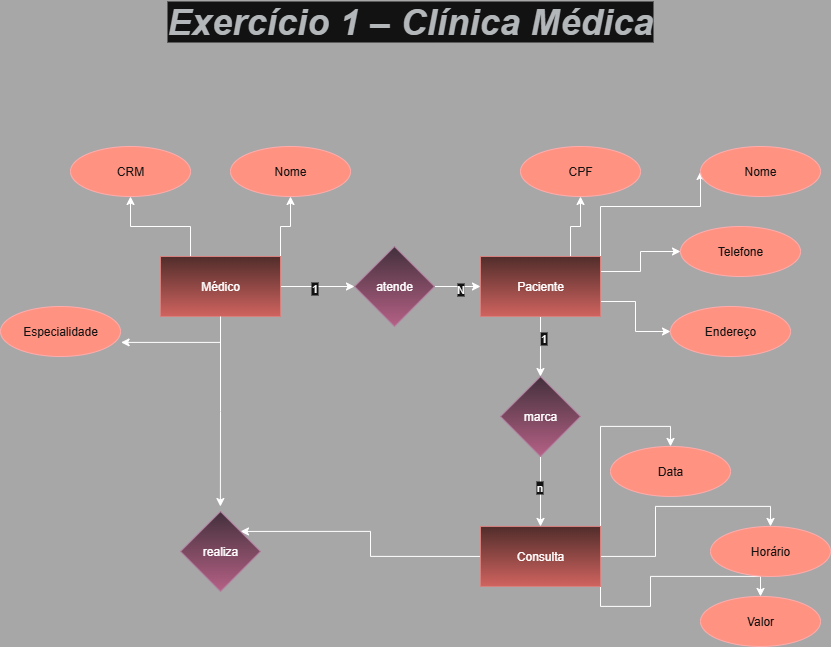

The diagram above was exported from draw.io. Its source (the exported page's mxGraphModel, read from the mxfile embedded in the PNG):
<mxGraphModel dx="1042" dy="1731" grid="1" gridSize="10" guides="1" tooltips="1" connect="1" arrows="1" fold="1" page="1" pageScale="1" pageWidth="827" pageHeight="1169" background="light-dark(#FFFFFF,#A7A7A7)" math="0" shadow="0">
  <root>
    <mxCell id="0" />
    <mxCell id="1" parent="0" />
    <mxCell id="bfLUwjDYlF3YONjIam4O-3" style="edgeStyle=orthogonalEdgeStyle;rounded=0;orthogonalLoop=1;jettySize=auto;html=1;exitX=0.25;exitY=0;exitDx=0;exitDy=0;entryX=0.5;entryY=1;entryDx=0;entryDy=0;" parent="1" source="bfLUwjDYlF3YONjIam4O-1" target="bfLUwjDYlF3YONjIam4O-2" edge="1">
      <mxGeometry relative="1" as="geometry" />
    </mxCell>
    <mxCell id="bfLUwjDYlF3YONjIam4O-7" style="edgeStyle=orthogonalEdgeStyle;rounded=0;orthogonalLoop=1;jettySize=auto;html=1;exitX=1;exitY=0;exitDx=0;exitDy=0;entryX=0.5;entryY=1;entryDx=0;entryDy=0;" parent="1" source="bfLUwjDYlF3YONjIam4O-1" target="bfLUwjDYlF3YONjIam4O-6" edge="1">
      <mxGeometry relative="1" as="geometry" />
    </mxCell>
    <mxCell id="bfLUwjDYlF3YONjIam4O-25" style="edgeStyle=orthogonalEdgeStyle;rounded=0;orthogonalLoop=1;jettySize=auto;html=1;exitX=1;exitY=0.5;exitDx=0;exitDy=0;entryX=0;entryY=0.5;entryDx=0;entryDy=0;" parent="1" source="bfLUwjDYlF3YONjIam4O-1" target="bfLUwjDYlF3YONjIam4O-9" edge="1">
      <mxGeometry relative="1" as="geometry" />
    </mxCell>
    <mxCell id="bfLUwjDYlF3YONjIam4O-27" value="1" style="edgeLabel;html=1;align=center;verticalAlign=middle;resizable=0;points=[];" parent="bfLUwjDYlF3YONjIam4O-25" connectable="0" vertex="1">
      <mxGeometry x="-0.1113" y="-1" relative="1" as="geometry">
        <mxPoint as="offset" />
      </mxGeometry>
    </mxCell>
    <mxCell id="kFKGAUW_SAhRYvFQvvsk-2" style="edgeStyle=orthogonalEdgeStyle;rounded=0;orthogonalLoop=1;jettySize=auto;html=1;exitX=0.5;exitY=1;exitDx=0;exitDy=0;" parent="1" source="bfLUwjDYlF3YONjIam4O-1" edge="1">
      <mxGeometry relative="1" as="geometry">
        <mxPoint x="239.88235294117658" y="380" as="targetPoint" />
      </mxGeometry>
    </mxCell>
    <mxCell id="bfLUwjDYlF3YONjIam4O-1" value="Médico" style="rounded=0;whiteSpace=wrap;html=1;fillColor=#f8cecc;strokeColor=#b85450;gradientColor=#ea6b66;" parent="1" vertex="1">
      <mxGeometry x="180" y="130" width="120" height="60" as="geometry" />
    </mxCell>
    <mxCell id="bfLUwjDYlF3YONjIam4O-2" value="CRM" style="ellipse;whiteSpace=wrap;html=1;fillColor=#e51400;fontColor=#ffffff;strokeColor=#B20000;" parent="1" vertex="1">
      <mxGeometry x="90" y="20" width="120" height="50" as="geometry" />
    </mxCell>
    <mxCell id="bfLUwjDYlF3YONjIam4O-4" value="Especialidade" style="ellipse;whiteSpace=wrap;html=1;direction=west;fillColor=#e51400;fontColor=#ffffff;strokeColor=#B20000;" parent="1" vertex="1">
      <mxGeometry x="20" y="180" width="120" height="50" as="geometry" />
    </mxCell>
    <mxCell id="bfLUwjDYlF3YONjIam4O-6" value="Nome" style="ellipse;whiteSpace=wrap;html=1;fillColor=#e51400;fontColor=#ffffff;strokeColor=#B20000;" parent="1" vertex="1">
      <mxGeometry x="250" y="20" width="120" height="50" as="geometry" />
    </mxCell>
    <mxCell id="bfLUwjDYlF3YONjIam4O-11" style="edgeStyle=orthogonalEdgeStyle;rounded=0;orthogonalLoop=1;jettySize=auto;html=1;exitX=0.75;exitY=0;exitDx=0;exitDy=0;entryX=0.5;entryY=1;entryDx=0;entryDy=0;" parent="1" source="bfLUwjDYlF3YONjIam4O-8" target="bfLUwjDYlF3YONjIam4O-10" edge="1">
      <mxGeometry relative="1" as="geometry" />
    </mxCell>
    <mxCell id="bfLUwjDYlF3YONjIam4O-13" style="edgeStyle=orthogonalEdgeStyle;rounded=0;orthogonalLoop=1;jettySize=auto;html=1;exitX=1;exitY=0;exitDx=0;exitDy=0;entryX=0;entryY=0.5;entryDx=0;entryDy=0;" parent="1" source="bfLUwjDYlF3YONjIam4O-8" target="bfLUwjDYlF3YONjIam4O-12" edge="1">
      <mxGeometry relative="1" as="geometry">
        <Array as="points">
          <mxPoint x="620" y="80" />
          <mxPoint x="720" y="80" />
        </Array>
      </mxGeometry>
    </mxCell>
    <mxCell id="bfLUwjDYlF3YONjIam4O-15" style="edgeStyle=orthogonalEdgeStyle;rounded=0;orthogonalLoop=1;jettySize=auto;html=1;exitX=1;exitY=0.75;exitDx=0;exitDy=0;entryX=0;entryY=0.5;entryDx=0;entryDy=0;" parent="1" source="bfLUwjDYlF3YONjIam4O-8" target="bfLUwjDYlF3YONjIam4O-14" edge="1">
      <mxGeometry relative="1" as="geometry" />
    </mxCell>
    <mxCell id="bfLUwjDYlF3YONjIam4O-17" style="edgeStyle=orthogonalEdgeStyle;rounded=0;orthogonalLoop=1;jettySize=auto;html=1;exitX=1;exitY=0.25;exitDx=0;exitDy=0;entryX=0;entryY=0.5;entryDx=0;entryDy=0;" parent="1" source="bfLUwjDYlF3YONjIam4O-8" target="bfLUwjDYlF3YONjIam4O-16" edge="1">
      <mxGeometry relative="1" as="geometry" />
    </mxCell>
    <mxCell id="bfLUwjDYlF3YONjIam4O-35" style="edgeStyle=orthogonalEdgeStyle;rounded=0;orthogonalLoop=1;jettySize=auto;html=1;exitX=0.5;exitY=1;exitDx=0;exitDy=0;" parent="1" source="bfLUwjDYlF3YONjIam4O-8" edge="1">
      <mxGeometry relative="1" as="geometry">
        <mxPoint x="559.9411764705883" y="250" as="targetPoint" />
      </mxGeometry>
    </mxCell>
    <mxCell id="ZlZo18nz3v802cpQ3B0C-1" value="1" style="edgeLabel;html=1;align=center;verticalAlign=middle;resizable=0;points=[];" parent="bfLUwjDYlF3YONjIam4O-35" connectable="0" vertex="1">
      <mxGeometry x="-0.3134" y="2" relative="1" as="geometry">
        <mxPoint as="offset" />
      </mxGeometry>
    </mxCell>
    <mxCell id="bfLUwjDYlF3YONjIam4O-8" value="Paciente" style="rounded=0;whiteSpace=wrap;html=1;fillColor=#f8cecc;gradientColor=#ea6b66;strokeColor=#b85450;" parent="1" vertex="1">
      <mxGeometry x="500" y="130" width="120" height="60" as="geometry" />
    </mxCell>
    <mxCell id="bfLUwjDYlF3YONjIam4O-26" style="edgeStyle=orthogonalEdgeStyle;rounded=0;orthogonalLoop=1;jettySize=auto;html=1;exitX=1;exitY=0.5;exitDx=0;exitDy=0;entryX=0;entryY=0.5;entryDx=0;entryDy=0;" parent="1" source="bfLUwjDYlF3YONjIam4O-9" target="bfLUwjDYlF3YONjIam4O-8" edge="1">
      <mxGeometry relative="1" as="geometry" />
    </mxCell>
    <mxCell id="bfLUwjDYlF3YONjIam4O-28" value="N" style="edgeLabel;html=1;align=center;verticalAlign=middle;resizable=0;points=[];" parent="bfLUwjDYlF3YONjIam4O-26" connectable="0" vertex="1">
      <mxGeometry x="0.0767" y="-2" relative="1" as="geometry">
        <mxPoint as="offset" />
      </mxGeometry>
    </mxCell>
    <mxCell id="bfLUwjDYlF3YONjIam4O-9" value="atende" style="rhombus;whiteSpace=wrap;html=1;fillColor=#e6d0de;gradientColor=#d5739d;strokeColor=#996185;" parent="1" vertex="1">
      <mxGeometry x="374" y="120" width="80" height="80" as="geometry" />
    </mxCell>
    <mxCell id="bfLUwjDYlF3YONjIam4O-10" value="CPF" style="ellipse;whiteSpace=wrap;html=1;fillColor=#e51400;fontColor=#ffffff;strokeColor=#B20000;" parent="1" vertex="1">
      <mxGeometry x="540" y="20" width="120" height="50" as="geometry" />
    </mxCell>
    <mxCell id="bfLUwjDYlF3YONjIam4O-12" value="Nome" style="ellipse;whiteSpace=wrap;html=1;fillColor=#e51400;fontColor=#ffffff;strokeColor=#B20000;" parent="1" vertex="1">
      <mxGeometry x="720" y="20" width="120" height="50" as="geometry" />
    </mxCell>
    <mxCell id="bfLUwjDYlF3YONjIam4O-14" value="Endereço" style="ellipse;whiteSpace=wrap;html=1;fillColor=#e51400;fontColor=#ffffff;strokeColor=#B20000;" parent="1" vertex="1">
      <mxGeometry x="690" y="180" width="120" height="50" as="geometry" />
    </mxCell>
    <mxCell id="bfLUwjDYlF3YONjIam4O-16" value="Telefone" style="ellipse;whiteSpace=wrap;html=1;fillColor=#e51400;fontColor=#ffffff;strokeColor=#B20000;" parent="1" vertex="1">
      <mxGeometry x="700" y="100" width="120" height="50" as="geometry" />
    </mxCell>
    <mxCell id="bfLUwjDYlF3YONjIam4O-20" style="edgeStyle=orthogonalEdgeStyle;rounded=0;orthogonalLoop=1;jettySize=auto;html=1;exitX=1;exitY=0;exitDx=0;exitDy=0;entryX=0.5;entryY=0;entryDx=0;entryDy=0;" parent="1" source="bfLUwjDYlF3YONjIam4O-18" target="bfLUwjDYlF3YONjIam4O-19" edge="1">
      <mxGeometry relative="1" as="geometry">
        <Array as="points">
          <mxPoint x="620" y="299.94" />
          <mxPoint x="690" y="299.94" />
        </Array>
      </mxGeometry>
    </mxCell>
    <mxCell id="bfLUwjDYlF3YONjIam4O-22" style="edgeStyle=orthogonalEdgeStyle;rounded=0;orthogonalLoop=1;jettySize=auto;html=1;exitX=1;exitY=0.5;exitDx=0;exitDy=0;entryX=0.5;entryY=0;entryDx=0;entryDy=0;" parent="1" source="bfLUwjDYlF3YONjIam4O-18" target="bfLUwjDYlF3YONjIam4O-21" edge="1">
      <mxGeometry relative="1" as="geometry" />
    </mxCell>
    <mxCell id="bfLUwjDYlF3YONjIam4O-24" style="edgeStyle=orthogonalEdgeStyle;rounded=0;orthogonalLoop=1;jettySize=auto;html=1;exitX=1;exitY=1;exitDx=0;exitDy=0;" parent="1" source="bfLUwjDYlF3YONjIam4O-18" target="bfLUwjDYlF3YONjIam4O-23" edge="1">
      <mxGeometry relative="1" as="geometry" />
    </mxCell>
    <mxCell id="kFKGAUW_SAhRYvFQvvsk-6" style="edgeStyle=orthogonalEdgeStyle;rounded=0;orthogonalLoop=1;jettySize=auto;html=1;exitX=0;exitY=0.5;exitDx=0;exitDy=0;entryX=1;entryY=0;entryDx=0;entryDy=0;" parent="1" source="bfLUwjDYlF3YONjIam4O-18" target="kFKGAUW_SAhRYvFQvvsk-3" edge="1">
      <mxGeometry relative="1" as="geometry" />
    </mxCell>
    <mxCell id="bfLUwjDYlF3YONjIam4O-18" value="Consulta" style="rounded=0;whiteSpace=wrap;html=1;fillColor=#f8cecc;gradientColor=#ea6b66;strokeColor=#b85450;" parent="1" vertex="1">
      <mxGeometry x="500" y="399.94" width="120" height="60" as="geometry" />
    </mxCell>
    <mxCell id="bfLUwjDYlF3YONjIam4O-19" value="Data" style="ellipse;whiteSpace=wrap;html=1;direction=east;fillColor=#e51400;fontColor=#ffffff;strokeColor=#B20000;" parent="1" vertex="1">
      <mxGeometry x="630" y="319.94" width="120" height="50" as="geometry" />
    </mxCell>
    <mxCell id="bfLUwjDYlF3YONjIam4O-21" value="Horário" style="ellipse;whiteSpace=wrap;html=1;direction=east;fillColor=#e51400;fontColor=#ffffff;strokeColor=#B20000;" parent="1" vertex="1">
      <mxGeometry x="730" y="399.94" width="120" height="50" as="geometry" />
    </mxCell>
    <mxCell id="bfLUwjDYlF3YONjIam4O-23" value="Valor" style="ellipse;whiteSpace=wrap;html=1;direction=east;fillColor=#e51400;fontColor=#ffffff;strokeColor=#B20000;" parent="1" vertex="1">
      <mxGeometry x="720" y="469.94" width="120" height="50" as="geometry" />
    </mxCell>
    <mxCell id="bfLUwjDYlF3YONjIam4O-31" style="edgeStyle=orthogonalEdgeStyle;rounded=0;orthogonalLoop=1;jettySize=auto;html=1;exitX=0.5;exitY=1;exitDx=0;exitDy=0;entryX=0.5;entryY=0;entryDx=0;entryDy=0;" parent="1" source="bfLUwjDYlF3YONjIam4O-29" target="bfLUwjDYlF3YONjIam4O-18" edge="1">
      <mxGeometry relative="1" as="geometry" />
    </mxCell>
    <mxCell id="bfLUwjDYlF3YONjIam4O-34" value="n" style="edgeLabel;html=1;align=center;verticalAlign=middle;resizable=0;points=[];" parent="bfLUwjDYlF3YONjIam4O-31" connectable="0" vertex="1">
      <mxGeometry x="-0.1462" y="-2" relative="1" as="geometry">
        <mxPoint as="offset" />
      </mxGeometry>
    </mxCell>
    <mxCell id="bfLUwjDYlF3YONjIam4O-29" value="marca" style="rhombus;whiteSpace=wrap;html=1;fillColor=#e6d0de;gradientColor=#d5739d;strokeColor=#996185;" parent="1" vertex="1">
      <mxGeometry x="520" y="250" width="80" height="80" as="geometry" />
    </mxCell>
    <mxCell id="ZlZo18nz3v802cpQ3B0C-2" value="&lt;span style=&quot;-webkit-tap-highlight-color: transparent; color: rgb(60, 64, 67); font-family: Roboto, Arial, sans-serif; letter-spacing: 0.2px; text-align: start; background-color: rgb(255, 255, 255);&quot;&gt;Exercício 1 – Clínica Médica&lt;/span&gt;" style="text;html=1;align=center;verticalAlign=middle;whiteSpace=wrap;rounded=0;fontSize=36;fontStyle=3" parent="1" vertex="1">
      <mxGeometry x="170" y="-120" width="520" height="30" as="geometry" />
    </mxCell>
    <mxCell id="kFKGAUW_SAhRYvFQvvsk-1" style="edgeStyle=orthogonalEdgeStyle;rounded=0;orthogonalLoop=1;jettySize=auto;html=1;exitX=0.5;exitY=1;exitDx=0;exitDy=0;entryX=-0.005;entryY=0.282;entryDx=0;entryDy=0;entryPerimeter=0;" parent="1" source="bfLUwjDYlF3YONjIam4O-1" target="bfLUwjDYlF3YONjIam4O-4" edge="1">
      <mxGeometry relative="1" as="geometry" />
    </mxCell>
    <mxCell id="kFKGAUW_SAhRYvFQvvsk-3" value="realiza" style="rhombus;whiteSpace=wrap;html=1;fillColor=#e6d0de;gradientColor=#d5739d;strokeColor=#996185;" parent="1" vertex="1">
      <mxGeometry x="200" y="384.94" width="80" height="80" as="geometry" />
    </mxCell>
  </root>
</mxGraphModel>